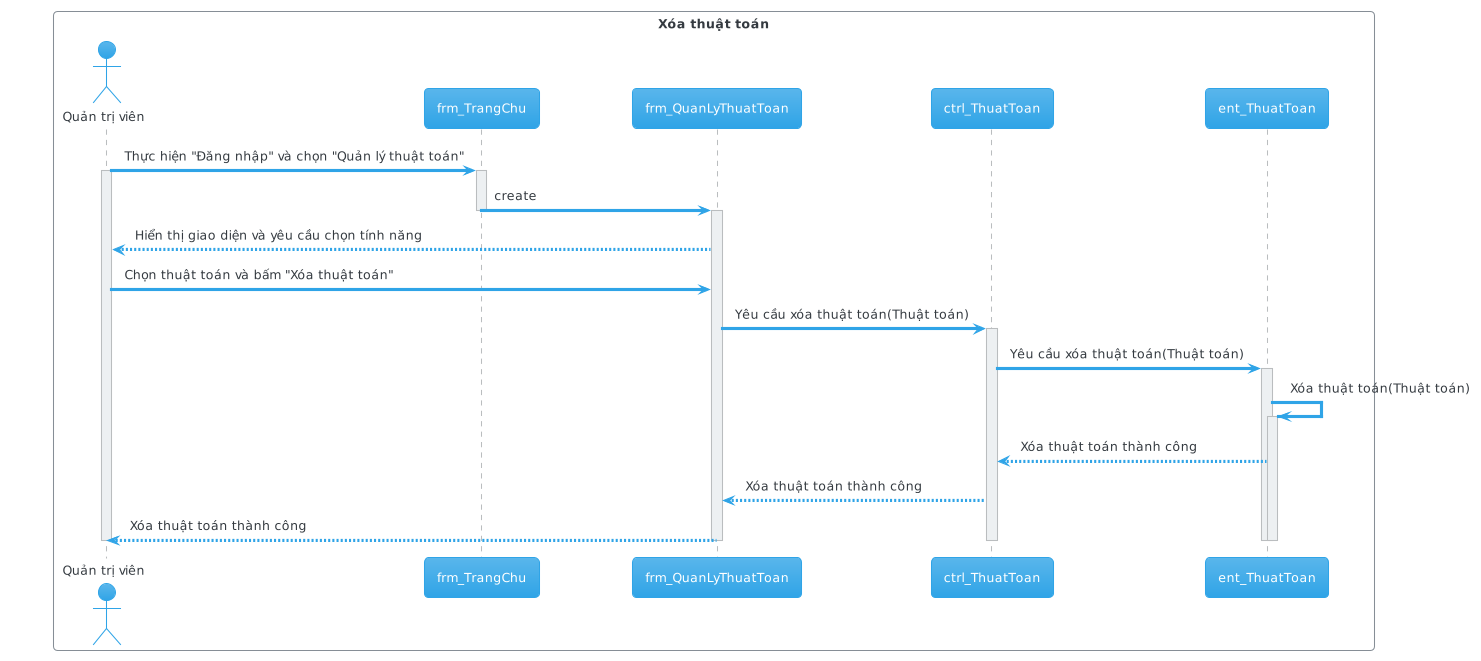

The diagram above was rendered by PlantUML. Its source (embedded in the PNG):
@startuml

!theme cerulean

skinparam backgroundColor #FFFFFF

box "Xóa thuật toán" #White
	actor "Quản trị viên" as user
	participant frm_TrangChu as homepage
	participant frm_QuanLyThuatToan as algorithm_management
	participant ctrl_ThuatToan as ctrl_algorithm
	participant ent_ThuatToan as ent_algorithm

	user -> homepage: Thực hiện "Đăng nhập" và chọn "Quản lý thuật toán"

	activate user

	activate homepage

	homepage -> algorithm_management: create

	deactivate homepage

	activate algorithm_management

	algorithm_management --> user: Hiển thị giao diện và yêu cầu chọn tính năng

	user -> algorithm_management: Chọn thuật toán và bấm "Xóa thuật toán"

	algorithm_management -> ctrl_algorithm: Yêu cầu xóa thuật toán(Thuật toán)

	activate ctrl_algorithm

	ctrl_algorithm -> ent_algorithm: Yêu cầu xóa thuật toán(Thuật toán)

	activate ent_algorithm

	ent_algorithm -> ent_algorithm: Xóa thuật toán(Thuật toán)

	activate ent_algorithm

	ent_algorithm --> ctrl_algorithm: Xóa thuật toán thành công

	ctrl_algorithm --> algorithm_management: Xóa thuật toán thành công

	algorithm_management --> user: Xóa thuật toán thành công

	deactivate ent_algorithm

	deactivate ent_algorithm

	deactivate ctrl_algorithm

	deactivate algorithm_management

	deactivate user
end box

@enduml